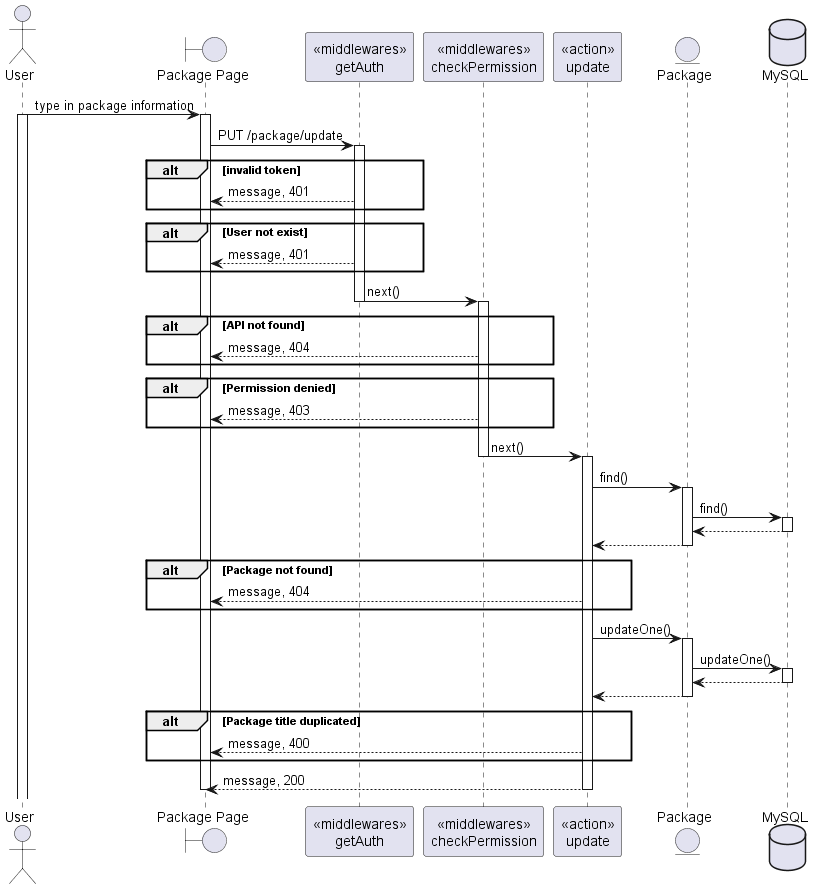

The diagram above was rendered by PlantUML. Its source (embedded in the PNG):
@startuml
actor User
boundary "Package Page" as Client
participant "<<middlewares>>\ngetAuth" as mid1
participant "<<middlewares>>\ncheckPermission" as mid2
participant "<<action>>\nupdate" as Controller
entity "Package" as Model
database "MySQL" as DB

User -> Client: type in package information
activate User
activate Client
Client -> mid1: PUT /package/update
activate mid1
alt invalid token
    mid1 --> Client: message, 401
end
alt User not exist
    mid1 --> Client: message, 401
end
mid1 -> mid2: next()
deactivate mid1
activate mid2
alt API not found
    mid2 --> Client: message, 404
end
alt Permission denied
    mid2 --> Client: message, 403
end
mid2 -> Controller: next()
deactivate mid2
activate Controller
Controller -> Model: find()
activate Model
Model -> DB: find()
activate DB
DB --> Model
deactivate DB
Model --> Controller
deactivate Model
Alt Package not found
    Controller --> Client: message, 404
end
Controller -> Model: updateOne()
activate Model
Model -> DB: updateOne()
activate DB
DB --> Model
deactivate DB
Model --> Controller
deactivate Model
alt Package title duplicated
Controller --> Client: message, 400
end
Controller --> Client: message, 200
deactivate Controller







deactivate Client

@enduml